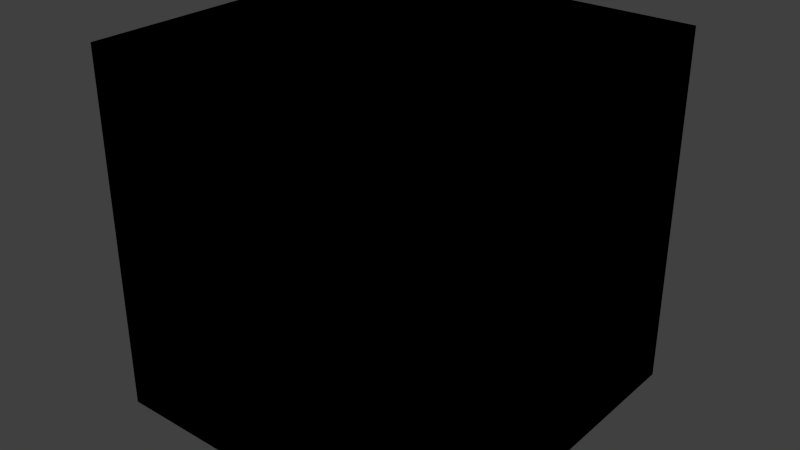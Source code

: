 # Source: box_04.blend  (saved by Blender 2.92.15; exported with 4.5.12 LTS)
import bpy
from mathutils import Matrix  # noqa: F401  (used for matrix-valued properties, if any)

bpy.ops.wm.read_factory_settings(use_empty=True)
scene = bpy.context.scene
scene.name = 'Scene'

# ---- collections
col_collection_1 = bpy.data.collections.new('Collection 1'); scene.collection.children.link(col_collection_1)

# ---- images (referenced by path relative to the original .blend; pixels are not part of the script)
import os
ASSET_DIR = os.environ.get("B2B_ASSET_DIR", "")  # directory of the original .blend (textures are referenced by path, not embedded)
HERE = os.path.dirname(os.path.abspath(__file__))  # packed textures are extracted next to this script under _unpacked/

def load_image(name, relpath, width, height, colorspace="sRGB"):
    """Load a texture the original file referenced (path relative to the .blend, or extracted next to this script)."""
    p = next((c for c in (os.path.join(HERE, relpath), os.path.join(ASSET_DIR, relpath)) if relpath and os.path.exists(c)), "")
    if p:
        img = bpy.data.images.load(p, check_existing=True)
        img.name = name
    else:  # same state as the original file: an image datablock whose file is absent (Cycles renders it pink)
        img = bpy.data.images.new(name, width, height)
        img.source = "FILE"
        img.filepath = "//" + (relpath or name)
    img.colorspace_settings.name = colorspace
    return img
img_box_04_png = load_image('box_04.png', 'Materials/box_04.png', 1024, 1024, 'sRGB')

# ---- materials (node trees are filled in below, after node groups)
mat_box_industry_products = bpy.data.materials.new('Box_Industry_Products')
mat_box_industry_products.alpha_threshold = 0.0
mat_box_industry_products.use_transparent_shadow = False
mat_box_industry_products.roughness = 0.5
mat_box_industry_products.line_color = (0.0, 0.0, 0.0, 1.0)

# ---- material node trees
mat_box_industry_products.use_nodes = True; mat_box_industry_products.node_tree.nodes.clear()
_N = mat_box_industry_products.node_tree.nodes; _L = mat_box_industry_products.node_tree.links
n0 = _N.new('ShaderNodeOutputMaterial'); n0.name = 'Material Output'; n0.location = (300, 300)
n1 = _N.new('ShaderNodeTexImage'); n1.name = 'Image Texture'; n1.location = (12, 314)
n1.image = img_box_04_png
n1.interpolation = 'Closest'
n0.is_active_output = True

# ---- world
world_world = bpy.data.worlds.new('World'); scene.world = world_world
world_world.color = (0.05088, 0.05088, 0.05088)
world_world.use_sun_shadow = False
world_world.sun_shadow_jitter_overblur = 0.0
world_world.cycles.sampling_method = 'MANUAL'
world_world.cycles.sample_map_resolution = 256

# ---- meshes
me_cube = bpy.data.meshes.new('Cube')
me_cube.from_pydata([(0.2743, 0.2743, -0.2743), (0.2743, -0.2743, -0.2743), (-0.2743, -0.2743, -0.2743), (-0.2743, 0.2743, -0.2743), (0.2743, 0.2743, 0.2743), (0.2743, -0.2743, 0.2743), (-0.2743, -0.2743, 0.2743), (-0.2743, 0.2743, 0.2743)], [], [(0, 1, 2, 3), (4, 7, 6, 5), (0, 4, 5, 1), (1, 5, 6, 2), (2, 6, 7, 3), (4, 0, 3, 7)])
_uv = me_cube.uv_layers.new(name='UVMap')
_uv.uv.foreach_set('vector', [0.3357, 0.0002808, 0.6646, 0.0002808, 0.6646, 0.326, 0.3357, 0.326, 0.3365, 0.6699, 0.3365, 0.9945, 0.6638, 0.9945, 0.6638, 0.6699, 0.9999, 0.3336, 0.9999, 0.6626, 0.6718, 0.6626, 0.6718, 0.3336, 0.6639, 0.3331, 0.6639, 0.6628, 0.3364, 0.6628, 0.3364, 0.3331, 0.3289, 0.3325, 0.3289, 0.6628, 0.0006052, 0.6628, 0.0006051, 0.3325, 0.9997, 0.67, 0.9997, 0.9943, 0.6721, 0.9943, 0.6721, 0.67])
me_cube.materials.append(mat_box_industry_products)
me_cube.use_remesh_preserve_volume = False
me_cube.use_remesh_preserve_attributes = False
me_cube.use_mirror_vertex_groups = False
me_cube.update()

# ---- objects
ob_box_industry_products = bpy.data.objects.new('Box_Industry_Products', me_cube)

# ---- transforms, parenting, visibility, modifiers, constraints
ob_box_industry_products.location = (-2.321e-09, -2.321e-09, 1.383e-16)
ob_box_industry_products.lock_rotations_4d = False
ob_box_industry_products.empty_display_type = 'ARROWS'
ob_box_industry_products.lineart.crease_threshold = 0.0

# ---- collection membership
col_collection_1.objects.link(ob_box_industry_products)

# ---- scene / render settings (as saved in the file)
scene.frame_start = 1; scene.frame_end = 250; scene.frame_set(175)
scene.render.engine = 'BLENDER_EEVEE_NEXT'
scene.render.resolution_percentage = 50
scene.render.dither_intensity = 0.0
scene.cycles.use_denoising = False
scene.cycles.samples = 10
scene.cycles.sampling_pattern = 'TABULATED_SOBOL'
scene.cycles.light_sampling_threshold = 0.0
scene.cycles.use_adaptive_sampling = False
scene.cycles.use_light_tree = False
scene.cycles.blur_glossy = 0.0
scene.cycles.pixel_filter_type = 'GAUSSIAN'
scene.cycles.sample_clamp_indirect = 0.0
scene.view_settings.view_transform = 'Standard'
bpy.context.view_layer.update()

# ---- added for rendering (the .blend has no active camera and no usable light): camera, sun
cam_auto = bpy.data.cameras.new('AutoCamera')
cam_auto.lens = 50.0
cam_auto.sensor_width = 36.0
cam_auto.clip_end = 1000.0
ob_auto_camera = bpy.data.objects.new('AutoCamera', cam_auto)
scene.collection.objects.link(ob_auto_camera)
ob_auto_camera.location = (0.879215, -1.05506, 0.703372)
ob_auto_camera.rotation_euler = (1.09748, -7.21219e-08, 0.694738)
scene.camera = ob_auto_camera
light_auto_sun = bpy.data.lights.new('AutoSun', 'SUN')
light_auto_sun.energy = 3.0
light_auto_sun.angle = 0.0523599
ob_auto_sun = bpy.data.objects.new('AutoSun', light_auto_sun)
scene.collection.objects.link(ob_auto_sun)
ob_auto_sun.rotation_euler = (0.872665, 0.174533, 0.523599)
bpy.context.view_layer.update()
